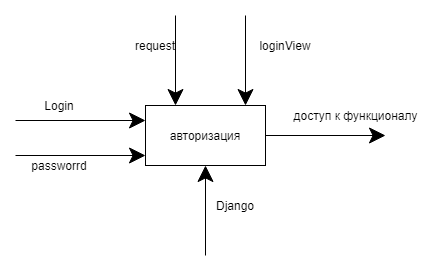

The diagram above was exported from draw.io. Its source (the exported page's mxGraphModel, read from the mxfile embedded in the PNG):
<mxGraphModel dx="1064" dy="507" grid="1" gridSize="10" guides="1" tooltips="1" connect="1" arrows="1" fold="1" page="1" pageScale="1" pageWidth="827" pageHeight="1169" math="0" shadow="0">
  <root>
    <mxCell id="6pDPywOzQZW1NL24TUUq-0" />
    <mxCell id="6pDPywOzQZW1NL24TUUq-1" parent="6pDPywOzQZW1NL24TUUq-0" />
    <mxCell id="5LVvouKx38igxzW4BRX0-0" value="авторизация" style="rounded=0;whiteSpace=wrap;html=1;hachureGap=4;pointerEvents=0;" vertex="1" parent="6pDPywOzQZW1NL24TUUq-1">
      <mxGeometry x="500" y="330" width="120" height="60" as="geometry" />
    </mxCell>
    <mxCell id="5LVvouKx38igxzW4BRX0-1" value="" style="endArrow=classic;html=1;startSize=14;endSize=14;sourcePerimeterSpacing=8;targetPerimeterSpacing=8;entryX=0;entryY=0.25;entryDx=0;entryDy=0;" edge="1" parent="6pDPywOzQZW1NL24TUUq-1" target="5LVvouKx38igxzW4BRX0-0">
      <mxGeometry width="50" height="50" relative="1" as="geometry">
        <mxPoint x="370" y="345" as="sourcePoint" />
        <mxPoint x="580" y="390" as="targetPoint" />
      </mxGeometry>
    </mxCell>
    <mxCell id="5LVvouKx38igxzW4BRX0-2" value="" style="endArrow=classic;html=1;startSize=14;endSize=14;sourcePerimeterSpacing=8;targetPerimeterSpacing=8;entryX=0;entryY=0.25;entryDx=0;entryDy=0;" edge="1" parent="6pDPywOzQZW1NL24TUUq-1">
      <mxGeometry width="50" height="50" relative="1" as="geometry">
        <mxPoint x="370" y="380" as="sourcePoint" />
        <mxPoint x="500" y="380" as="targetPoint" />
      </mxGeometry>
    </mxCell>
    <mxCell id="5LVvouKx38igxzW4BRX0-4" value="Login" style="text;html=1;strokeColor=none;fillColor=none;align=center;verticalAlign=middle;whiteSpace=wrap;rounded=0;hachureGap=4;pointerEvents=0;" vertex="1" parent="6pDPywOzQZW1NL24TUUq-1">
      <mxGeometry x="394" y="320" width="40" height="20" as="geometry" />
    </mxCell>
    <mxCell id="5LVvouKx38igxzW4BRX0-5" value="passworrd" style="text;html=1;strokeColor=none;fillColor=none;align=center;verticalAlign=middle;whiteSpace=wrap;rounded=0;hachureGap=4;pointerEvents=0;" vertex="1" parent="6pDPywOzQZW1NL24TUUq-1">
      <mxGeometry x="394" y="380" width="40" height="20" as="geometry" />
    </mxCell>
    <mxCell id="5LVvouKx38igxzW4BRX0-7" value="" style="endArrow=classic;html=1;startSize=14;endSize=14;sourcePerimeterSpacing=8;targetPerimeterSpacing=8;" edge="1" parent="6pDPywOzQZW1NL24TUUq-1">
      <mxGeometry width="50" height="50" relative="1" as="geometry">
        <mxPoint x="530" y="240" as="sourcePoint" />
        <mxPoint x="530" y="330" as="targetPoint" />
        <Array as="points" />
      </mxGeometry>
    </mxCell>
    <mxCell id="5LVvouKx38igxzW4BRX0-8" value="request" style="text;html=1;strokeColor=none;fillColor=none;align=center;verticalAlign=middle;whiteSpace=wrap;rounded=0;hachureGap=4;pointerEvents=0;" vertex="1" parent="6pDPywOzQZW1NL24TUUq-1">
      <mxGeometry x="490" y="260" width="40" height="20" as="geometry" />
    </mxCell>
    <mxCell id="5LVvouKx38igxzW4BRX0-11" value="loginView" style="text;html=1;strokeColor=none;fillColor=none;align=center;verticalAlign=middle;whiteSpace=wrap;rounded=0;hachureGap=4;pointerEvents=0;" vertex="1" parent="6pDPywOzQZW1NL24TUUq-1">
      <mxGeometry x="620" y="260" width="40" height="20" as="geometry" />
    </mxCell>
    <mxCell id="5LVvouKx38igxzW4BRX0-12" value="" style="endArrow=classic;html=1;startSize=14;endSize=14;sourcePerimeterSpacing=8;targetPerimeterSpacing=8;" edge="1" parent="6pDPywOzQZW1NL24TUUq-1">
      <mxGeometry width="50" height="50" relative="1" as="geometry">
        <mxPoint x="600" y="240" as="sourcePoint" />
        <mxPoint x="600" y="330" as="targetPoint" />
        <Array as="points" />
      </mxGeometry>
    </mxCell>
    <mxCell id="5LVvouKx38igxzW4BRX0-13" value="" style="endArrow=classic;html=1;startSize=14;endSize=14;sourcePerimeterSpacing=8;targetPerimeterSpacing=8;entryX=0.5;entryY=1;entryDx=0;entryDy=0;" edge="1" parent="6pDPywOzQZW1NL24TUUq-1" target="5LVvouKx38igxzW4BRX0-0">
      <mxGeometry width="50" height="50" relative="1" as="geometry">
        <mxPoint x="560" y="480" as="sourcePoint" />
        <mxPoint x="580" y="390" as="targetPoint" />
      </mxGeometry>
    </mxCell>
    <mxCell id="5LVvouKx38igxzW4BRX0-14" value="Django" style="text;html=1;strokeColor=none;fillColor=none;align=center;verticalAlign=middle;whiteSpace=wrap;rounded=0;hachureGap=4;pointerEvents=0;" vertex="1" parent="6pDPywOzQZW1NL24TUUq-1">
      <mxGeometry x="570" y="420" width="40" height="20" as="geometry" />
    </mxCell>
    <mxCell id="5LVvouKx38igxzW4BRX0-15" value="" style="endArrow=classic;html=1;startSize=14;endSize=14;sourcePerimeterSpacing=8;targetPerimeterSpacing=8;exitX=1;exitY=0.5;exitDx=0;exitDy=0;" edge="1" parent="6pDPywOzQZW1NL24TUUq-1" source="5LVvouKx38igxzW4BRX0-0">
      <mxGeometry width="50" height="50" relative="1" as="geometry">
        <mxPoint x="690" y="410" as="sourcePoint" />
        <mxPoint x="740" y="360" as="targetPoint" />
      </mxGeometry>
    </mxCell>
    <mxCell id="5LVvouKx38igxzW4BRX0-17" value="доступ к функционалу" style="text;html=1;align=center;verticalAlign=middle;resizable=0;points=[];autosize=1;strokeColor=none;fillColor=none;" vertex="1" parent="6pDPywOzQZW1NL24TUUq-1">
      <mxGeometry x="640" y="330" width="140" height="20" as="geometry" />
    </mxCell>
  </root>
</mxGraphModel>